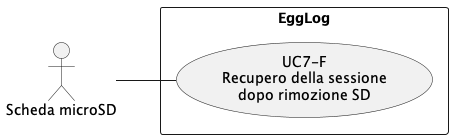

The diagram above was rendered by PlantUML. Its source (embedded in the PNG):
@startuml UC7
left to right direction
skinparam packageStyle rectangle

actor "Scheda microSD" as SD

rectangle EggLog {
    usecase "UC7-F\nRecupero della sessione\ndopo rimozione SD" as UC7
}

SD -- UC7

@enduml